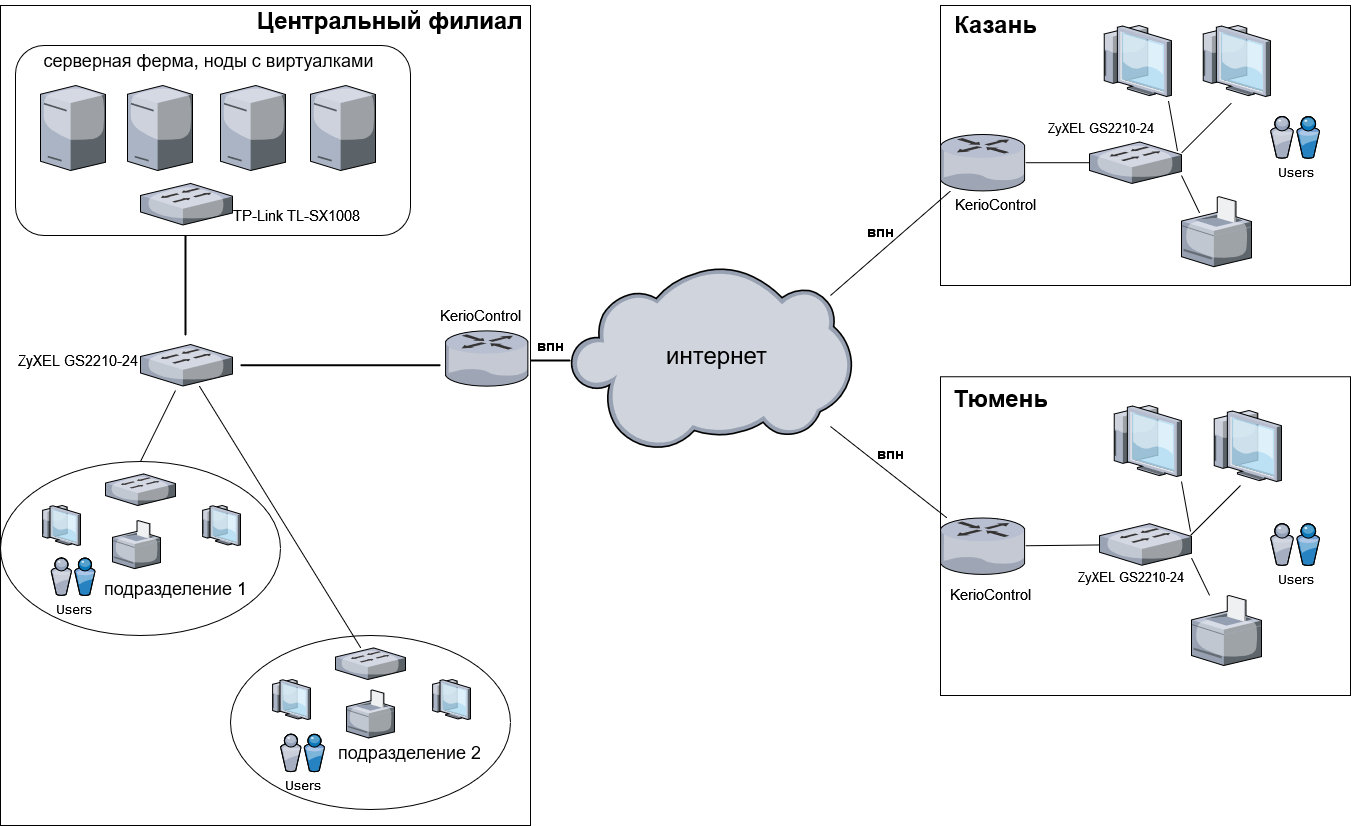

The diagram above was exported from draw.io. Its source (the exported page's mxGraphModel, read from the mxfile embedded in the PNG):
<mxGraphModel dx="1422" dy="752" grid="1" gridSize="10" guides="1" tooltips="1" connect="1" arrows="1" fold="1" page="1" pageScale="1" pageWidth="1100" pageHeight="850" background="none" math="0" shadow="0">
  <root>
    <mxCell id="0" />
    <mxCell id="1" parent="0" />
    <mxCell id="uJ9BxQI1Af4rJiPnev7a-15" value="" style="rounded=0;whiteSpace=wrap;html=1;" vertex="1" parent="1">
      <mxGeometry x="10" y="20" width="530" height="820" as="geometry" />
    </mxCell>
    <mxCell id="uJ9BxQI1Af4rJiPnev7a-49" value="" style="rounded=1;whiteSpace=wrap;html=1;fontSize=18;" vertex="1" parent="1">
      <mxGeometry x="25" y="60" width="395" height="190" as="geometry" />
    </mxCell>
    <mxCell id="uJ9BxQI1Af4rJiPnev7a-35" value="" style="ellipse;whiteSpace=wrap;html=1;rounded=0;shadow=0;comic=0;strokeWidth=1;fontFamily=Verdana;" vertex="1" parent="1">
      <mxGeometry x="240" y="650" width="280" height="174" as="geometry" />
    </mxCell>
    <mxCell id="uJ9BxQI1Af4rJiPnev7a-18" value="" style="rounded=0;whiteSpace=wrap;html=1;" vertex="1" parent="1">
      <mxGeometry x="950" y="391.25" width="410" height="318.75" as="geometry" />
    </mxCell>
    <mxCell id="uJ9BxQI1Af4rJiPnev7a-17" value="" style="rounded=0;whiteSpace=wrap;html=1;" vertex="1" parent="1">
      <mxGeometry x="950" y="20" width="410" height="280" as="geometry" />
    </mxCell>
    <mxCell id="7d933b09d9755ecc-13" value="" style="ellipse;whiteSpace=wrap;html=1;rounded=0;shadow=0;comic=0;strokeWidth=1;fontFamily=Verdana;" parent="1" vertex="1">
      <mxGeometry x="10" y="476" width="280" height="174" as="geometry" />
    </mxCell>
    <mxCell id="7d933b09d9755ecc-6" value="Users" style="verticalLabelPosition=bottom;aspect=fixed;html=1;verticalAlign=top;strokeColor=none;shape=mxgraph.citrix.users;rounded=0;shadow=0;comic=0;fontFamily=Verdana;" parent="1" vertex="1">
      <mxGeometry x="60.5" y="572.48" width="44" height="37.52" as="geometry" />
    </mxCell>
    <mxCell id="7d933b09d9755ecc-9" value="" style="verticalLabelPosition=bottom;aspect=fixed;html=1;verticalAlign=top;strokeColor=none;shape=mxgraph.citrix.tower_server;rounded=0;shadow=0;comic=0;fontFamily=Verdana;" parent="1" vertex="1">
      <mxGeometry x="50" y="100" width="65" height="85" as="geometry" />
    </mxCell>
    <mxCell id="uJ9BxQI1Af4rJiPnev7a-1" value="" style="verticalLabelPosition=bottom;sketch=0;aspect=fixed;html=1;verticalAlign=top;strokeColor=none;align=center;outlineConnect=0;shape=mxgraph.citrix.router;" vertex="1" parent="1">
      <mxGeometry x="455" y="345.38" width="83.25" height="55.25" as="geometry" />
    </mxCell>
    <mxCell id="uJ9BxQI1Af4rJiPnev7a-2" value="" style="verticalLabelPosition=bottom;sketch=0;aspect=fixed;html=1;verticalAlign=top;strokeColor=none;align=center;outlineConnect=0;shape=mxgraph.citrix.switch;" vertex="1" parent="1">
      <mxGeometry x="150" y="197.96" width="92" height="41.5" as="geometry" />
    </mxCell>
    <mxCell id="uJ9BxQI1Af4rJiPnev7a-3" value="" style="verticalLabelPosition=bottom;sketch=0;aspect=fixed;html=1;verticalAlign=top;strokeColor=none;align=center;outlineConnect=0;shape=mxgraph.citrix.license_server;" vertex="1" parent="1">
      <mxGeometry x="137" y="100" width="65" height="85" as="geometry" />
    </mxCell>
    <mxCell id="uJ9BxQI1Af4rJiPnev7a-4" value="" style="verticalLabelPosition=bottom;sketch=0;aspect=fixed;html=1;verticalAlign=top;strokeColor=none;align=center;outlineConnect=0;shape=mxgraph.citrix.license_server;" vertex="1" parent="1">
      <mxGeometry x="230" y="100" width="65" height="85" as="geometry" />
    </mxCell>
    <mxCell id="uJ9BxQI1Af4rJiPnev7a-5" value="" style="verticalLabelPosition=bottom;sketch=0;aspect=fixed;html=1;verticalAlign=top;strokeColor=none;align=center;outlineConnect=0;shape=mxgraph.citrix.license_server;" vertex="1" parent="1">
      <mxGeometry x="320" y="100" width="65" height="85" as="geometry" />
    </mxCell>
    <mxCell id="uJ9BxQI1Af4rJiPnev7a-6" value="" style="verticalLabelPosition=bottom;sketch=0;aspect=fixed;html=1;verticalAlign=top;strokeColor=none;align=center;outlineConnect=0;shape=mxgraph.citrix.switch;" vertex="1" parent="1">
      <mxGeometry x="150" y="359" width="92" height="41.5" as="geometry" />
    </mxCell>
    <mxCell id="uJ9BxQI1Af4rJiPnev7a-10" value="" style="verticalLabelPosition=bottom;sketch=0;aspect=fixed;html=1;verticalAlign=top;strokeColor=none;align=center;outlineConnect=0;shape=mxgraph.citrix.thin_client;" vertex="1" parent="1">
      <mxGeometry x="50" y="520" width="40" height="40" as="geometry" />
    </mxCell>
    <mxCell id="uJ9BxQI1Af4rJiPnev7a-13" value="" style="verticalLabelPosition=bottom;sketch=0;aspect=fixed;html=1;verticalAlign=top;strokeColor=none;align=center;outlineConnect=0;shape=mxgraph.citrix.printer;" vertex="1" parent="1">
      <mxGeometry x="122" y="535.11" width="48" height="48" as="geometry" />
    </mxCell>
    <mxCell id="uJ9BxQI1Af4rJiPnev7a-16" value="" style="verticalLabelPosition=bottom;sketch=0;aspect=fixed;html=1;verticalAlign=top;strokeColor=none;align=center;outlineConnect=0;shape=mxgraph.citrix.cloud;" vertex="1" parent="1">
      <mxGeometry x="580" y="281.16999999999996" width="281.43" height="183.67" as="geometry" />
    </mxCell>
    <mxCell id="uJ9BxQI1Af4rJiPnev7a-19" value="" style="verticalLabelPosition=bottom;sketch=0;aspect=fixed;html=1;verticalAlign=top;strokeColor=none;align=center;outlineConnect=0;shape=mxgraph.citrix.router;" vertex="1" parent="1">
      <mxGeometry x="950" y="149" width="85" height="56.41" as="geometry" />
    </mxCell>
    <mxCell id="uJ9BxQI1Af4rJiPnev7a-20" value="" style="verticalLabelPosition=bottom;sketch=0;aspect=fixed;html=1;verticalAlign=top;strokeColor=none;align=center;outlineConnect=0;shape=mxgraph.citrix.router;" vertex="1" parent="1">
      <mxGeometry x="950" y="532.5" width="85" height="56.41" as="geometry" />
    </mxCell>
    <mxCell id="uJ9BxQI1Af4rJiPnev7a-21" value="" style="verticalLabelPosition=bottom;sketch=0;aspect=fixed;html=1;verticalAlign=top;strokeColor=none;align=center;outlineConnect=0;shape=mxgraph.citrix.thin_client;" vertex="1" parent="1">
      <mxGeometry x="1110" y="40" width="71" height="71" as="geometry" />
    </mxCell>
    <mxCell id="uJ9BxQI1Af4rJiPnev7a-22" value="" style="verticalLabelPosition=bottom;sketch=0;aspect=fixed;html=1;verticalAlign=top;strokeColor=none;align=center;outlineConnect=0;shape=mxgraph.citrix.thin_client;" vertex="1" parent="1">
      <mxGeometry x="1209" y="40" width="71" height="71" as="geometry" />
    </mxCell>
    <mxCell id="uJ9BxQI1Af4rJiPnev7a-23" value="" style="verticalLabelPosition=bottom;sketch=0;aspect=fixed;html=1;verticalAlign=top;strokeColor=none;align=center;outlineConnect=0;shape=mxgraph.citrix.printer;" vertex="1" parent="1">
      <mxGeometry x="1191" y="211.17" width="70" height="70" as="geometry" />
    </mxCell>
    <mxCell id="uJ9BxQI1Af4rJiPnev7a-25" value="Users" style="verticalLabelPosition=bottom;aspect=fixed;html=1;verticalAlign=top;strokeColor=none;shape=mxgraph.citrix.users;rounded=0;shadow=0;comic=0;fontFamily=Verdana;" vertex="1" parent="1">
      <mxGeometry x="1280" y="131.00000000000009" width="49" height="41.78" as="geometry" />
    </mxCell>
    <mxCell id="uJ9BxQI1Af4rJiPnev7a-26" value="Users" style="verticalLabelPosition=bottom;aspect=fixed;html=1;verticalAlign=top;strokeColor=none;shape=mxgraph.citrix.users;rounded=0;shadow=0;comic=0;fontFamily=Verdana;" vertex="1" parent="1">
      <mxGeometry x="1280" y="538.22" width="49" height="41.78" as="geometry" />
    </mxCell>
    <mxCell id="uJ9BxQI1Af4rJiPnev7a-27" value="" style="verticalLabelPosition=bottom;sketch=0;aspect=fixed;html=1;verticalAlign=top;strokeColor=none;align=center;outlineConnect=0;shape=mxgraph.citrix.printer;" vertex="1" parent="1">
      <mxGeometry x="1201" y="610" width="70" height="70" as="geometry" />
    </mxCell>
    <mxCell id="uJ9BxQI1Af4rJiPnev7a-28" value="" style="verticalLabelPosition=bottom;sketch=0;aspect=fixed;html=1;verticalAlign=top;strokeColor=none;align=center;outlineConnect=0;shape=mxgraph.citrix.thin_client;" vertex="1" parent="1">
      <mxGeometry x="1120" y="420" width="71" height="71" as="geometry" />
    </mxCell>
    <mxCell id="uJ9BxQI1Af4rJiPnev7a-29" value="" style="verticalLabelPosition=bottom;sketch=0;aspect=fixed;html=1;verticalAlign=top;strokeColor=none;align=center;outlineConnect=0;shape=mxgraph.citrix.thin_client;" vertex="1" parent="1">
      <mxGeometry x="1220" y="425" width="71" height="71" as="geometry" />
    </mxCell>
    <mxCell id="uJ9BxQI1Af4rJiPnev7a-30" value="" style="verticalLabelPosition=bottom;sketch=0;aspect=fixed;html=1;verticalAlign=top;strokeColor=none;align=center;outlineConnect=0;shape=mxgraph.citrix.switch;" vertex="1" parent="1">
      <mxGeometry x="1099" y="156.46" width="92" height="41.5" as="geometry" />
    </mxCell>
    <mxCell id="uJ9BxQI1Af4rJiPnev7a-31" value="" style="verticalLabelPosition=bottom;sketch=0;aspect=fixed;html=1;verticalAlign=top;strokeColor=none;align=center;outlineConnect=0;shape=mxgraph.citrix.switch;" vertex="1" parent="1">
      <mxGeometry x="1109" y="538.22" width="92" height="41.5" as="geometry" />
    </mxCell>
    <mxCell id="uJ9BxQI1Af4rJiPnev7a-32" value="" style="verticalLabelPosition=bottom;sketch=0;aspect=fixed;html=1;verticalAlign=top;strokeColor=none;align=center;outlineConnect=0;shape=mxgraph.citrix.thin_client;" vertex="1" parent="1">
      <mxGeometry x="210" y="520" width="40" height="40" as="geometry" />
    </mxCell>
    <mxCell id="uJ9BxQI1Af4rJiPnev7a-33" value="&lt;span style=&quot;font-weight: normal; font-size: 18px;&quot;&gt;подразделение 1&lt;/span&gt;" style="text;strokeColor=none;fillColor=none;html=1;fontSize=18;fontStyle=1;verticalAlign=middle;align=center;" vertex="1" parent="1">
      <mxGeometry x="170" y="595.16" width="30" height="14.84" as="geometry" />
    </mxCell>
    <mxCell id="uJ9BxQI1Af4rJiPnev7a-37" value="&lt;span style=&quot;font-weight: normal ; font-size: 18px&quot;&gt;подразделение 2&lt;br&gt;&lt;/span&gt;" style="text;strokeColor=none;fillColor=none;html=1;fontSize=18;fontStyle=1;verticalAlign=middle;align=center;" vertex="1" parent="1">
      <mxGeometry x="404" y="760" width="30" height="14.84" as="geometry" />
    </mxCell>
    <mxCell id="uJ9BxQI1Af4rJiPnev7a-39" value="" style="verticalLabelPosition=bottom;sketch=0;aspect=fixed;html=1;verticalAlign=top;strokeColor=none;align=center;outlineConnect=0;shape=mxgraph.citrix.thin_client;" vertex="1" parent="1">
      <mxGeometry x="280" y="694" width="40" height="40" as="geometry" />
    </mxCell>
    <mxCell id="uJ9BxQI1Af4rJiPnev7a-40" value="" style="verticalLabelPosition=bottom;sketch=0;aspect=fixed;html=1;verticalAlign=top;strokeColor=none;align=center;outlineConnect=0;shape=mxgraph.citrix.thin_client;" vertex="1" parent="1">
      <mxGeometry x="440" y="694" width="40" height="40" as="geometry" />
    </mxCell>
    <mxCell id="uJ9BxQI1Af4rJiPnev7a-41" value="" style="verticalLabelPosition=bottom;sketch=0;aspect=fixed;html=1;verticalAlign=top;strokeColor=none;align=center;outlineConnect=0;shape=mxgraph.citrix.printer;" vertex="1" parent="1">
      <mxGeometry x="356" y="704.48" width="48" height="48" as="geometry" />
    </mxCell>
    <mxCell id="uJ9BxQI1Af4rJiPnev7a-42" value="Users" style="verticalLabelPosition=bottom;aspect=fixed;html=1;verticalAlign=top;strokeColor=none;shape=mxgraph.citrix.users;rounded=0;shadow=0;comic=0;fontFamily=Verdana;" vertex="1" parent="1">
      <mxGeometry x="290" y="748.66" width="44" height="37.52" as="geometry" />
    </mxCell>
    <mxCell id="uJ9BxQI1Af4rJiPnev7a-43" value="" style="verticalLabelPosition=bottom;sketch=0;aspect=fixed;html=1;verticalAlign=top;strokeColor=none;align=center;outlineConnect=0;shape=mxgraph.citrix.switch;fontSize=18;" vertex="1" parent="1">
      <mxGeometry x="115" y="488.42" width="70" height="31.58" as="geometry" />
    </mxCell>
    <mxCell id="uJ9BxQI1Af4rJiPnev7a-44" value="" style="verticalLabelPosition=bottom;sketch=0;aspect=fixed;html=1;verticalAlign=top;strokeColor=none;align=center;outlineConnect=0;shape=mxgraph.citrix.switch;fontSize=18;" vertex="1" parent="1">
      <mxGeometry x="345" y="662.42" width="70" height="31.58" as="geometry" />
    </mxCell>
    <mxCell id="uJ9BxQI1Af4rJiPnev7a-46" value="" style="line;strokeWidth=2;html=1;fontSize=18;" vertex="1" parent="1">
      <mxGeometry x="250" y="374.75" width="200" height="10" as="geometry" />
    </mxCell>
    <mxCell id="uJ9BxQI1Af4rJiPnev7a-48" value="" style="line;strokeWidth=2;direction=south;html=1;fontSize=18;" vertex="1" parent="1">
      <mxGeometry x="190" y="250" width="10" height="100" as="geometry" />
    </mxCell>
    <mxCell id="uJ9BxQI1Af4rJiPnev7a-50" value="серверная ферма, ноды с виртуалками" style="text;strokeColor=none;fillColor=none;html=1;fontSize=18;fontStyle=0;verticalAlign=middle;align=center;" vertex="1" parent="1">
      <mxGeometry x="203" y="68.07999999999998" width="30" height="14.84" as="geometry" />
    </mxCell>
    <mxCell id="uJ9BxQI1Af4rJiPnev7a-58" value="" style="endArrow=none;html=1;rounded=0;fontSize=18;" edge="1" parent="1" source="uJ9BxQI1Af4rJiPnev7a-6" target="uJ9BxQI1Af4rJiPnev7a-44">
      <mxGeometry width="50" height="50" relative="1" as="geometry">
        <mxPoint x="600" y="600" as="sourcePoint" />
        <mxPoint x="650" y="550" as="targetPoint" />
      </mxGeometry>
    </mxCell>
    <mxCell id="uJ9BxQI1Af4rJiPnev7a-60" value="" style="line;strokeWidth=2;html=1;fontSize=18;" vertex="1" parent="1">
      <mxGeometry x="540" y="370" width="40" height="10" as="geometry" />
    </mxCell>
    <mxCell id="uJ9BxQI1Af4rJiPnev7a-61" value="" style="endArrow=none;html=1;rounded=0;fontSize=18;" edge="1" parent="1" target="uJ9BxQI1Af4rJiPnev7a-19">
      <mxGeometry width="50" height="50" relative="1" as="geometry">
        <mxPoint x="840" y="310" as="sourcePoint" />
        <mxPoint x="890" y="260" as="targetPoint" />
      </mxGeometry>
    </mxCell>
    <mxCell id="uJ9BxQI1Af4rJiPnev7a-62" value="" style="endArrow=none;html=1;rounded=0;fontSize=18;" edge="1" parent="1" source="uJ9BxQI1Af4rJiPnev7a-20">
      <mxGeometry width="50" height="50" relative="1" as="geometry">
        <mxPoint x="790" y="491" as="sourcePoint" />
        <mxPoint x="840" y="441" as="targetPoint" />
      </mxGeometry>
    </mxCell>
    <mxCell id="uJ9BxQI1Af4rJiPnev7a-63" value="Центральный филиал" style="text;strokeColor=none;fillColor=none;html=1;fontSize=24;fontStyle=1;verticalAlign=middle;align=center;" vertex="1" parent="1">
      <mxGeometry x="349" y="15" width="100" height="40" as="geometry" />
    </mxCell>
    <mxCell id="uJ9BxQI1Af4rJiPnev7a-65" value="Казань" style="text;strokeColor=none;fillColor=none;html=1;fontSize=24;fontStyle=1;verticalAlign=middle;align=center;" vertex="1" parent="1">
      <mxGeometry x="955" y="19" width="100" height="40" as="geometry" />
    </mxCell>
    <mxCell id="uJ9BxQI1Af4rJiPnev7a-66" value="Тюмень" style="text;strokeColor=none;fillColor=none;html=1;fontSize=24;fontStyle=1;verticalAlign=middle;align=center;" vertex="1" parent="1">
      <mxGeometry x="960" y="393" width="100" height="40" as="geometry" />
    </mxCell>
    <mxCell id="uJ9BxQI1Af4rJiPnev7a-67" value="" style="endArrow=none;html=1;rounded=0;fontSize=18;exitX=0.5;exitY=0;exitDx=0;exitDy=0;" edge="1" parent="1" source="7d933b09d9755ecc-13">
      <mxGeometry width="50" height="50" relative="1" as="geometry">
        <mxPoint x="135" y="455" as="sourcePoint" />
        <mxPoint x="185" y="405" as="targetPoint" />
      </mxGeometry>
    </mxCell>
    <mxCell id="uJ9BxQI1Af4rJiPnev7a-69" value="" style="endArrow=none;html=1;rounded=0;fontSize=18;entryX=0;entryY=0.5;entryDx=0;entryDy=0;entryPerimeter=0;" edge="1" parent="1" source="uJ9BxQI1Af4rJiPnev7a-19" target="uJ9BxQI1Af4rJiPnev7a-30">
      <mxGeometry width="50" height="50" relative="1" as="geometry">
        <mxPoint x="1049" y="235" as="sourcePoint" />
        <mxPoint x="1099" y="185" as="targetPoint" />
      </mxGeometry>
    </mxCell>
    <mxCell id="uJ9BxQI1Af4rJiPnev7a-70" value="" style="endArrow=none;html=1;rounded=0;fontSize=18;" edge="1" parent="1" source="uJ9BxQI1Af4rJiPnev7a-20" target="uJ9BxQI1Af4rJiPnev7a-31">
      <mxGeometry width="50" height="50" relative="1" as="geometry">
        <mxPoint x="1059" y="600" as="sourcePoint" />
        <mxPoint x="1109" y="550" as="targetPoint" />
      </mxGeometry>
    </mxCell>
    <mxCell id="uJ9BxQI1Af4rJiPnev7a-71" value="" style="endArrow=none;html=1;rounded=0;fontSize=18;" edge="1" parent="1">
      <mxGeometry width="50" height="50" relative="1" as="geometry">
        <mxPoint x="1200" y="550" as="sourcePoint" />
        <mxPoint x="1250" y="500" as="targetPoint" />
      </mxGeometry>
    </mxCell>
    <mxCell id="uJ9BxQI1Af4rJiPnev7a-74" value="" style="endArrow=none;html=1;rounded=0;fontSize=18;" edge="1" parent="1" source="uJ9BxQI1Af4rJiPnev7a-27">
      <mxGeometry width="50" height="50" relative="1" as="geometry">
        <mxPoint x="1151" y="622.48" as="sourcePoint" />
        <mxPoint x="1201" y="572.48" as="targetPoint" />
      </mxGeometry>
    </mxCell>
    <mxCell id="uJ9BxQI1Af4rJiPnev7a-76" value="" style="endArrow=none;html=1;rounded=0;fontSize=18;" edge="1" parent="1">
      <mxGeometry width="50" height="50" relative="1" as="geometry">
        <mxPoint x="1200" y="546" as="sourcePoint" />
        <mxPoint x="1191" y="496" as="targetPoint" />
      </mxGeometry>
    </mxCell>
    <mxCell id="uJ9BxQI1Af4rJiPnev7a-79" value="" style="endArrow=none;html=1;rounded=0;fontSize=18;" edge="1" parent="1">
      <mxGeometry width="50" height="50" relative="1" as="geometry">
        <mxPoint x="1209.108108108108" y="227.51999999999998" as="sourcePoint" />
        <mxPoint x="1191" y="190" as="targetPoint" />
      </mxGeometry>
    </mxCell>
    <mxCell id="uJ9BxQI1Af4rJiPnev7a-81" value="" style="endArrow=none;html=1;rounded=0;fontSize=18;" edge="1" parent="1">
      <mxGeometry width="50" height="50" relative="1" as="geometry">
        <mxPoint x="1191" y="167.5" as="sourcePoint" />
        <mxPoint x="1241" y="117.5" as="targetPoint" />
      </mxGeometry>
    </mxCell>
    <mxCell id="uJ9BxQI1Af4rJiPnev7a-83" value="" style="endArrow=none;html=1;rounded=0;fontSize=18;" edge="1" parent="1">
      <mxGeometry width="50" height="50" relative="1" as="geometry">
        <mxPoint x="1187" y="165.5" as="sourcePoint" />
        <mxPoint x="1178" y="115.5" as="targetPoint" />
      </mxGeometry>
    </mxCell>
    <mxCell id="uJ9BxQI1Af4rJiPnev7a-84" value="впн" style="text;strokeColor=none;fillColor=none;html=1;fontSize=15;fontStyle=1;verticalAlign=middle;align=center;" vertex="1" parent="1">
      <mxGeometry x="840" y="226.17" width="100" height="40" as="geometry" />
    </mxCell>
    <mxCell id="uJ9BxQI1Af4rJiPnev7a-87" value="впн" style="text;strokeColor=none;fillColor=none;html=1;fontSize=15;fontStyle=1;verticalAlign=middle;align=center;" vertex="1" parent="1">
      <mxGeometry x="510" y="340" width="100" height="40" as="geometry" />
    </mxCell>
    <mxCell id="uJ9BxQI1Af4rJiPnev7a-88" value="впн" style="text;strokeColor=none;fillColor=none;html=1;fontSize=15;fontStyle=1;verticalAlign=middle;align=center;" vertex="1" parent="1">
      <mxGeometry x="850" y="448.42" width="100" height="40" as="geometry" />
    </mxCell>
    <mxCell id="uJ9BxQI1Af4rJiPnev7a-89" value="интернет" style="text;strokeColor=none;fillColor=none;html=1;fontSize=24;fontStyle=0;verticalAlign=middle;align=center;" vertex="1" parent="1">
      <mxGeometry x="676" y="350.38" width="100" height="40" as="geometry" />
    </mxCell>
    <mxCell id="uJ9BxQI1Af4rJiPnev7a-91" value="ZyXEL GS2210-24" style="text;strokeColor=none;fillColor=none;html=1;fontSize=15;fontStyle=0;verticalAlign=middle;align=center;" vertex="1" parent="1">
      <mxGeometry x="37" y="355" width="100" height="40" as="geometry" />
    </mxCell>
    <mxCell id="uJ9BxQI1Af4rJiPnev7a-94" value="TP-Link TL-SX1008" style="text;strokeColor=none;fillColor=none;html=1;fontSize=15;fontStyle=0;verticalAlign=middle;align=center;" vertex="1" parent="1">
      <mxGeometry x="256" y="210" width="100" height="40" as="geometry" />
    </mxCell>
    <mxCell id="uJ9BxQI1Af4rJiPnev7a-96" value="KerioControl" style="text;strokeColor=none;fillColor=none;html=1;fontSize=15;fontStyle=0;verticalAlign=middle;align=center;" vertex="1" parent="1">
      <mxGeometry x="440" y="310" width="100" height="40" as="geometry" />
    </mxCell>
    <mxCell id="uJ9BxQI1Af4rJiPnev7a-97" value="KerioControl" style="text;strokeColor=none;fillColor=none;html=1;fontSize=15;fontStyle=0;verticalAlign=middle;align=center;" vertex="1" parent="1">
      <mxGeometry x="955" y="199.45999999999998" width="100" height="40" as="geometry" />
    </mxCell>
    <mxCell id="uJ9BxQI1Af4rJiPnev7a-98" value="KerioControl" style="text;strokeColor=none;fillColor=none;html=1;fontSize=15;fontStyle=0;verticalAlign=middle;align=center;" vertex="1" parent="1">
      <mxGeometry x="950" y="588.9100000000001" width="100" height="40" as="geometry" />
    </mxCell>
    <mxCell id="uJ9BxQI1Af4rJiPnev7a-99" value="ZyXEL GS2210-24" style="text;strokeColor=none;fillColor=none;html=1;fontSize=13;fontStyle=0;verticalAlign=middle;align=center;" vertex="1" parent="1">
      <mxGeometry x="1090" y="572.48" width="100" height="40" as="geometry" />
    </mxCell>
    <mxCell id="uJ9BxQI1Af4rJiPnev7a-100" value="ZyXEL GS2210-24" style="text;strokeColor=none;fillColor=none;html=1;fontSize=13;fontStyle=0;verticalAlign=middle;align=center;" vertex="1" parent="1">
      <mxGeometry x="1060" y="122.5" width="100" height="40" as="geometry" />
    </mxCell>
  </root>
</mxGraphModel>